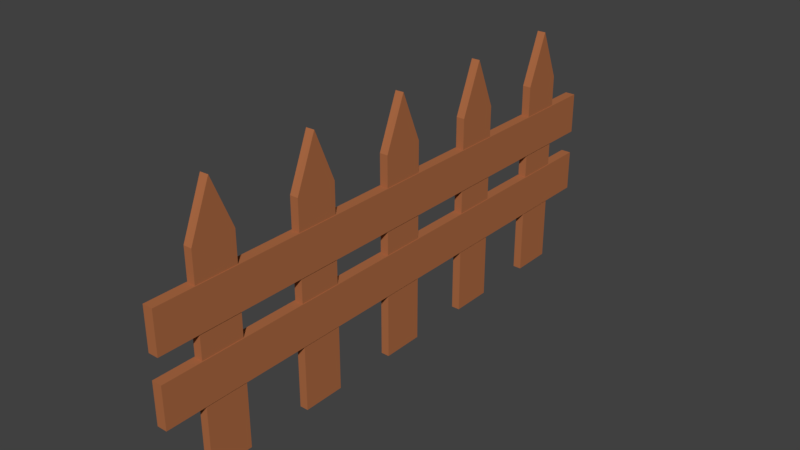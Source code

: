 # Source: fence.blend  (saved by Blender 2.79.0; exported with 4.5.12 LTS)
import bpy
from mathutils import Matrix  # noqa: F401  (used for matrix-valued properties, if any)

bpy.ops.wm.read_factory_settings(use_empty=True)
scene = bpy.context.scene
scene.name = 'Scene'

# ---- collections
col_collection_1 = bpy.data.collections.new('Collection 1'); scene.collection.children.link(col_collection_1)

# ---- materials (node trees are filled in below, after node groups)
mat_material_066 = bpy.data.materials.new('Material.066')
mat_material_066.alpha_threshold = 0.0
mat_material_066.use_transparent_shadow = False
mat_material_066.diffuse_color = (0.42, 0.1474, 0.0589, 1.0)
mat_material_066.roughness = 0.5
mat_material_066.line_color = (0.0, 0.0, 0.0, 1.0)

# ---- material node trees

# ---- world
world_world = bpy.data.worlds.new('World'); scene.world = world_world
world_world.color = (0.05088, 0.05088, 0.05088)
world_world.use_sun_shadow = False
world_world.sun_shadow_jitter_overblur = 0.0
world_world.cycles.sampling_method = 'MANUAL'

# ---- meshes
me_cube_025 = bpy.data.meshes.new('Cube.025')
me_cube_025.from_pydata([(0.04618, -1.802, -1.257), (0.04618, -2.194, -1.257), (-0.0363, -2.194, -1.257), (-0.0363, -1.802, -1.257), (0.04618, -1.802, 0.7427), (0.04617, -2.194, 0.7427), (-0.0363, -2.194, 0.7427), (-0.0363, -1.802, 0.7427), (0.04618, -1.995, 1.243), (-0.0363, -1.998, 1.243), (0.04618, -0.8023, -1.257), (0.04618, -1.194, -1.257), (-0.0363, -1.194, -1.257), (-0.0363, -0.8023, -1.257), (0.04618, -0.8023, 0.7427), (0.04617, -1.194, 0.7427), (-0.0363, -1.194, 0.7427), (-0.0363, -0.8023, 0.7427), (0.04618, -0.9954, 1.243), (-0.0363, -0.9983, 1.243), (0.04618, 0.1977, -1.257), (0.04618, -0.1943, -1.257), (-0.0363, -0.1943, -1.257), (-0.0363, 0.1977, -1.257), (0.04618, 0.1977, 0.7427), (0.04617, -0.1943, 0.7427), (-0.0363, -0.1943, 0.7427), (-0.0363, 0.1977, 0.7427), (0.04618, 0.004593, 1.243), (-0.0363, 0.001718, 1.243), (0.04618, 1.198, -1.257), (0.04618, 0.8057, -1.257), (-0.0363, 0.8057, -1.257), (-0.0363, 1.198, -1.257), (0.04618, 1.198, 0.7427), (0.04617, 0.8057, 0.7427), (-0.0363, 0.8057, 0.7427), (-0.0363, 1.198, 0.7427), (0.04618, 1.005, 1.243), (-0.0363, 1.002, 1.243), (0.04618, 2.198, -1.257), (0.04618, 1.806, -1.257), (-0.0363, 1.806, -1.257), (-0.0363, 2.198, -1.257), (0.04618, 2.198, 0.7427), (0.04617, 1.806, 0.7427), (-0.0363, 1.806, 0.7427), (-0.0363, 2.198, 0.7427), (0.04618, 2.005, 1.243), (-0.0363, 2.002, 1.243), (-0.04362, -2.577, 0.02982), (-0.04362, -2.577, 0.4388), (-0.04362, 2.569, 0.02982), (-0.04362, 2.569, 0.4388), (-0.04362, -2.577, 0.02982), (-0.04362, -2.577, 0.4388), (-0.04362, 2.569, 0.02982), (-0.04362, 2.569, 0.4388), (0.05638, -2.577, 0.02982), (0.05638, -2.577, 0.4388), (0.05638, 2.569, 0.02982), (0.05638, 2.569, 0.4388), (-0.04362, -2.577, -0.6165), (-0.04362, -2.577, -0.2076), (-0.04362, 2.569, -0.6165), (-0.04362, 2.569, -0.2076), (-0.04362, -2.577, -0.6165), (-0.04362, -2.577, -0.2076), (-0.04362, 2.569, -0.6165), (-0.04362, 2.569, -0.2076), (0.05638, -2.577, -0.6165), (0.05638, -2.577, -0.2076), (0.05638, 2.569, -0.6165), (0.05638, 2.569, -0.2076)], [], [(0, 1, 2, 3), (8, 9, 6, 5), (0, 4, 8, 5, 1), (1, 5, 6, 2), (2, 6, 9, 7, 3), (4, 0, 3, 7), (4, 7, 9, 8), (10, 11, 12, 13), (18, 19, 16, 15), (10, 14, 18, 15, 11), (11, 15, 16, 12), (12, 16, 19, 17, 13), (14, 10, 13, 17), (14, 17, 19, 18), (20, 21, 22, 23), (28, 29, 26, 25), (20, 24, 28, 25, 21), (21, 25, 26, 22), (22, 26, 29, 27, 23), (24, 20, 23, 27), (24, 27, 29, 28), (30, 31, 32, 33), (38, 39, 36, 35), (30, 34, 38, 35, 31), (31, 35, 36, 32), (32, 36, 39, 37, 33), (34, 30, 33, 37), (34, 37, 39, 38), (40, 41, 42, 43), (48, 49, 46, 45), (40, 44, 48, 45, 41), (41, 45, 46, 42), (42, 46, 49, 47, 43), (44, 40, 43, 47), (44, 47, 49, 48), (51, 53, 52, 50), (54, 56, 60, 58), (50, 52, 56, 54), (53, 51, 55, 57), (52, 53, 57, 56), (51, 50, 54, 55), (59, 58, 60, 61), (57, 55, 59, 61), (56, 57, 61, 60), (55, 54, 58, 59), (63, 65, 64, 62), (66, 68, 72, 70), (62, 64, 68, 66), (65, 63, 67, 69), (64, 65, 69, 68), (63, 62, 66, 67), (71, 70, 72, 73), (69, 67, 71, 73), (68, 69, 73, 72), (67, 66, 70, 71)])
_uv = me_cube_025.uv_layers.new(name='UVMap')
_uv.uv.foreach_set('vector', [0.5715, -0.1697, 0.5715, 0.01589, 0.5325, 0.01589, 0.5325, -0.1697, -0.3282, 0.01915, -0.2891, 0.01937, -0.2885, 0.2692, -0.3275, 0.2693, 1.019, 0.9364, 1.019, -0.01031, 1.111, -0.247, 1.205, -0.01031, 1.205, 0.9364, -0.3282, 1.199, -0.3275, 0.2693, -0.2885, 0.2692, -0.2891, 1.199, 0.8646, 1.199, 0.8646, 0.2526, 0.9573, 0.01589, 1.05, 0.2526, 1.05, 1.199, -0.4868, 0.2688, -0.4874, 1.199, -0.5265, 1.199, -0.5258, 0.2688, -0.4868, 0.2688, -0.5258, 0.2688, -0.5265, 0.01908, -0.4874, 0.0193, 0.679, -0.1697, 0.679, 0.01589, 0.64, 0.01589, 0.64, -0.1697, -0.3678, 0.01915, -0.3288, 0.01937, -0.3282, 0.2692, -0.3672, 0.2693, 1.39, 0.988, 1.39, 0.04123, 1.482, -0.1955, 1.576, 0.04123, 1.576, 0.988, -0.3678, 1.199, -0.3672, 0.2693, -0.3282, 0.2692, -0.3288, 1.199, -0.06326, 1.199, -0.06326, 0.2526, 0.02953, 0.01589, 0.1223, 0.2526, 0.1223, 1.199, -0.5661, 0.2688, -0.5667, 1.199, -0.6058, 1.199, -0.6052, 0.2688, -0.5661, 0.2688, -0.6052, 0.2688, -0.6058, 0.01908, -0.5667, 0.0193, 0.5325, -0.1697, 0.5325, 0.01589, 0.4934, 0.01589, 0.4934, -0.1697, -0.2885, 0.01915, -0.2494, 0.01937, -0.2488, 0.2692, -0.2879, 0.2693, 1.263, 0.6769, 1.263, 0.1289, 1.316, -0.008043, 1.371, 0.1289, 1.371, 0.6769, -0.2885, 1.199, -0.2879, 0.2693, -0.2488, 0.2692, -0.2494, 1.199, 0.679, 0.01589, 0.679, 0.9626, 0.5862, 1.199, 0.4934, 0.9626, 0.4934, 0.01589, -0.4471, 0.2688, -0.4478, 1.199, -0.4868, 1.199, -0.4862, 0.2688, -0.4471, 0.2688, -0.4862, 0.2688, -0.4868, 0.01908, -0.4477, 0.0193, 0.3079, -0.1697, 0.3079, 0.01589, 0.2688, 0.01589, 0.2688, -0.1697, -0.4075, 0.01915, -0.3684, 0.01937, -0.3678, 0.2692, -0.4069, 0.2693, 0.8646, 0.01589, 0.8646, 0.9626, 0.7731, 1.199, 0.679, 0.9626, 0.679, 0.01589, -0.4075, 1.199, -0.4069, 0.2693, -0.3678, 0.2692, -0.3684, 1.199, -0.1028, 0.02827, -0.1028, 0.6723, -0.1659, 0.8333, -0.229, 0.6723, -0.229, 0.02827, -0.5265, 0.2688, -0.5271, 1.199, -0.5661, 1.199, -0.5655, 0.2688, -0.5265, 0.2688, -0.5655, 0.2688, -0.5661, 0.01908, -0.5271, 0.0193, 0.64, -0.1697, 0.64, 0.01589, 0.6009, 0.01589, 0.6009, -0.1697, -0.4471, 0.01915, -0.4081, 0.01937, -0.4075, 0.2692, -0.4465, 0.2693, 0.4934, 0.01589, 0.4934, 0.9626, 0.402, 1.199, 0.3079, 0.9626, 0.3079, 0.01589, -0.4471, 1.199, -0.4465, 0.2693, -0.4075, 0.2692, -0.4081, 1.199, 0.3079, 0.01589, 0.3079, 0.9626, 0.2151, 1.199, 0.1223, 0.9626, 0.1223, 0.01589, -0.6058, 0.2688, -0.6064, 1.199, -0.6454, 1.199, -0.6448, 0.2688, -0.6058, 0.2688, -0.6448, 0.2688, -0.6454, 0.01908, -0.6064, 0.0193, 0.1734, 0.152, 0.1734, 1.001, 0.9401, 1.001, 0.9401, 0.152, 0.7003, 0.2901, 1.549, 0.2901, 1.549, 0.3401, 0.7003, 0.3401, 0.3484, 0.7003, 0.3484, 1.549, 0.3484, 1.549, 0.3484, 0.7003, 0.5817, 0.5492, 0.5817, -0.2997, 0.5817, -0.2997, 0.5817, 0.5492, 0.3484, 0.5492, -0.4183, 0.5492, -0.4183, 0.5492, 0.3484, 0.5492, 0.5817, 0.7003, 1.348, 0.7003, 1.348, 0.7003, 0.5817, 0.7003, -0.02866, 0.06285, 0.738, 0.06285, 0.738, 0.9117, -0.02866, 0.9117, 0.5492, 0.2901, -0.2997, 0.2901, -0.2997, 0.3401, 0.5492, 0.3401, 0.3484, 0.2901, -0.4183, 0.2901, -0.4183, 0.3401, 0.3484, 0.3401, 0.5817, 0.2901, 1.348, 0.2901, 1.348, 0.3401, 0.5817, 0.3401, 0.1139, 0.1559, 0.1139, 1.005, 0.8805, 1.005, 0.8805, 0.1559, 0.7003, 0.2901, 1.549, 0.2901, 1.549, 0.3401, 0.7003, 0.3401, 0.56, 0.7003, 0.56, 1.549, 0.56, 1.549, 0.56, 0.7003, 0.7934, 0.5492, 0.7934, -0.2997, 0.7934, -0.2997, 0.7934, 0.5492, 0.56, 0.5492, -0.2066, 0.5492, -0.2066, 0.5492, 0.56, 0.5492, 0.7934, 0.7003, 1.56, 0.7003, 1.56, 0.7003, 0.7934, 0.7003, 0.183, 0.06285, 0.9497, 0.06285, 0.9497, 0.9117, 0.183, 0.9117, 0.5492, 0.2901, -0.2997, 0.2901, -0.2997, 0.3401, 0.5492, 0.3401, 0.56, 0.2901, -0.2066, 0.2901, -0.2066, 0.3401, 0.56, 0.3401, 0.7934, 0.2901, 1.56, 0.2901, 1.56, 0.3401, 0.7934, 0.3401])
me_cube_025.materials.append(mat_material_066)
me_cube_025.use_remesh_preserve_volume = False
me_cube_025.use_remesh_preserve_attributes = False
me_cube_025.use_mirror_vertex_groups = False
me_cube_025.update()

# ---- objects
ob_cube_018 = bpy.data.objects.new('Cube.018', me_cube_025)

# ---- transforms, parenting, visibility, modifiers, constraints
ob_cube_018.location = (0.0, 0.0, 0.0)
ob_cube_018.rotation_euler = (0.0, -0.0, 3.142)
ob_cube_018.scale = (0.683, 0.7271, 0.683)
ob_cube_018.lock_rotations_4d = False
ob_cube_018.empty_display_type = 'ARROWS'
ob_cube_018.lineart.crease_threshold = 0.0

# ---- collection membership
col_collection_1.objects.link(ob_cube_018)

# ---- scene / render settings (as saved in the file)
scene.frame_start = 1; scene.frame_end = 250; scene.frame_set(1)
scene.render.engine = 'BLENDER_EEVEE_NEXT'
scene.render.resolution_percentage = 50
scene.render.dither_intensity = 0.0
scene.cycles.use_denoising = False
scene.cycles.samples = 128
scene.cycles.sampling_pattern = 'TABULATED_SOBOL'
scene.cycles.use_adaptive_sampling = False
scene.cycles.use_light_tree = False
scene.cycles.blur_glossy = 0.0
scene.cycles.sample_clamp_indirect = 0.0
scene.view_settings.view_transform = 'Standard'
bpy.context.view_layer.update()

# ---- added for rendering (the .blend has no active camera and no usable light): camera, sun
cam_auto = bpy.data.cameras.new('AutoCamera')
cam_auto.lens = 50.0
cam_auto.sensor_width = 36.0
cam_auto.clip_end = 1000.0
ob_auto_camera = bpy.data.objects.new('AutoCamera', cam_auto)
scene.collection.objects.link(ob_auto_camera)
ob_auto_camera.location = (3.80161, -4.56414, 3.03976)
ob_auto_camera.rotation_euler = (1.09748, -7.21219e-08, 0.694738)
scene.camera = ob_auto_camera
light_auto_sun = bpy.data.lights.new('AutoSun', 'SUN')
light_auto_sun.energy = 3.0
light_auto_sun.angle = 0.0523599
ob_auto_sun = bpy.data.objects.new('AutoSun', light_auto_sun)
scene.collection.objects.link(ob_auto_sun)
ob_auto_sun.rotation_euler = (0.872665, 0.174533, 0.523599)
bpy.context.view_layer.update()
